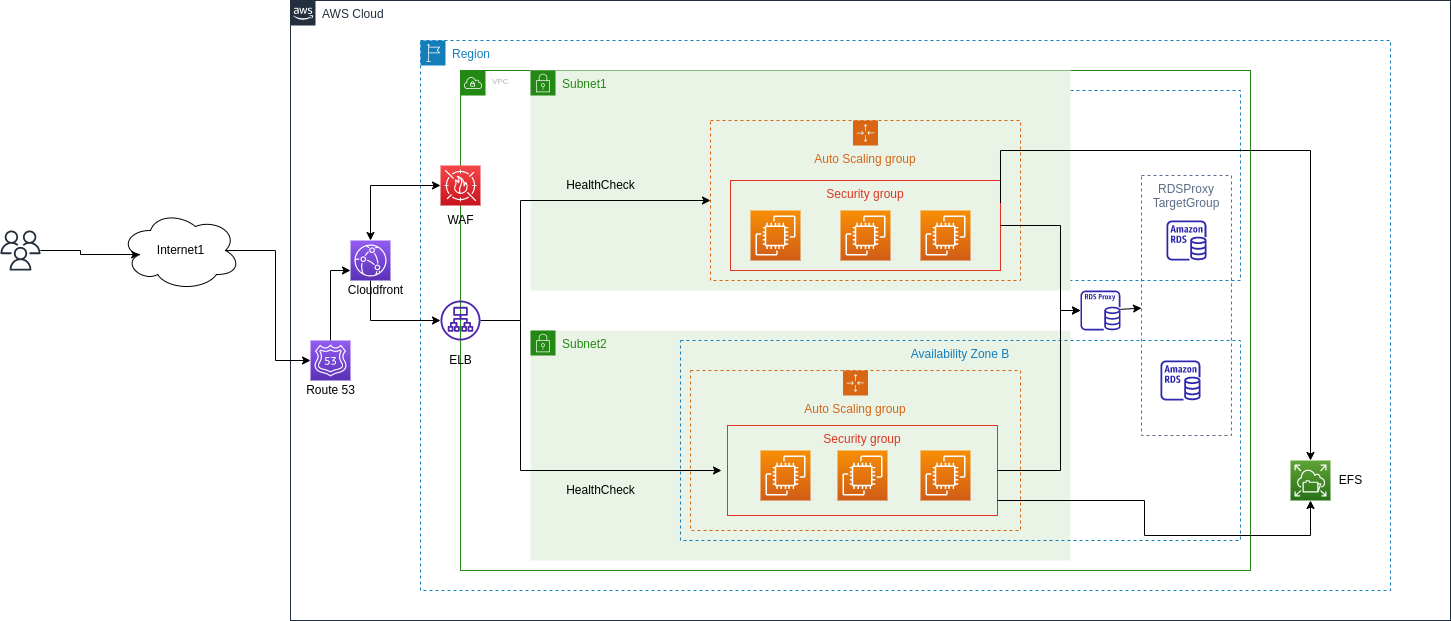

The diagram above was exported from draw.io. Its source (the exported page's mxGraphModel, read from the mxfile embedded in the PNG):
<mxGraphModel dx="1662" dy="767" grid="1" gridSize="10" guides="1" tooltips="1" connect="1" arrows="1" fold="1" page="1" pageScale="1" pageWidth="827" pageHeight="1169" math="0" shadow="0">
  <root>
    <mxCell id="0" />
    <mxCell id="1" parent="0" />
    <mxCell id="iOMJRy9dh2IlN4uqMWjW-19" value="VPC" style="points=[[0,0],[0.25,0],[0.5,0],[0.75,0],[1,0],[1,0.25],[1,0.5],[1,0.75],[1,1],[0.75,1],[0.5,1],[0.25,1],[0,1],[0,0.75],[0,0.5],[0,0.25]];outlineConnect=0;gradientColor=none;html=1;whiteSpace=wrap;fontSize=8;fontStyle=0;container=1;pointerEvents=0;collapsible=0;recursiveResize=0;shape=mxgraph.aws4.group;grIcon=mxgraph.aws4.group_vpc;strokeColor=#248814;fillColor=none;verticalAlign=top;align=left;spacingLeft=30;fontColor=#AAB7B8;dashed=0;" parent="1" vertex="1">
      <mxGeometry x="560" y="220" width="790" height="500" as="geometry" />
    </mxCell>
    <mxCell id="iOMJRy9dh2IlN4uqMWjW-22" value="Subnet2" style="points=[[0,0],[0.25,0],[0.5,0],[0.75,0],[1,0],[1,0.25],[1,0.5],[1,0.75],[1,1],[0.75,1],[0.5,1],[0.25,1],[0,1],[0,0.75],[0,0.5],[0,0.25]];outlineConnect=0;gradientColor=none;html=1;whiteSpace=wrap;fontSize=12;fontStyle=0;container=1;pointerEvents=0;collapsible=0;recursiveResize=0;shape=mxgraph.aws4.group;grIcon=mxgraph.aws4.group_security_group;grStroke=0;strokeColor=#248814;fillColor=#E9F3E6;verticalAlign=top;align=left;spacingLeft=30;fontColor=#248814;dashed=0;" parent="iOMJRy9dh2IlN4uqMWjW-19" vertex="1">
      <mxGeometry x="70" y="260" width="540" height="230" as="geometry" />
    </mxCell>
    <mxCell id="iOMJRy9dh2IlN4uqMWjW-16" value="Availability Zone B" style="fillColor=none;strokeColor=#147EBA;dashed=1;verticalAlign=top;fontStyle=0;fontColor=#147EBA;" parent="iOMJRy9dh2IlN4uqMWjW-22" vertex="1">
      <mxGeometry x="150" y="10" width="560" height="200" as="geometry" />
    </mxCell>
    <mxCell id="FRMeXELj3OnhZ1Z7LpBC-1" style="edgeStyle=none;rounded=0;orthogonalLoop=1;jettySize=auto;html=1;exitX=1;exitY=0.5;exitDx=0;exitDy=0;" parent="iOMJRy9dh2IlN4uqMWjW-22" source="iOMJRy9dh2IlN4uqMWjW-16" target="iOMJRy9dh2IlN4uqMWjW-16" edge="1">
      <mxGeometry relative="1" as="geometry" />
    </mxCell>
    <mxCell id="iOMJRy9dh2IlN4uqMWjW-11" value="Auto Scaling group" style="points=[[0,0],[0.25,0],[0.5,0],[0.75,0],[1,0],[1,0.25],[1,0.5],[1,0.75],[1,1],[0.75,1],[0.5,1],[0.25,1],[0,1],[0,0.75],[0,0.5],[0,0.25]];outlineConnect=0;gradientColor=none;html=1;whiteSpace=wrap;fontSize=12;fontStyle=0;container=1;pointerEvents=0;collapsible=0;recursiveResize=0;shape=mxgraph.aws4.groupCenter;grIcon=mxgraph.aws4.group_auto_scaling_group;grStroke=1;strokeColor=#D86613;fillColor=none;verticalAlign=top;align=center;fontColor=#D86613;dashed=1;spacingTop=25;" parent="iOMJRy9dh2IlN4uqMWjW-22" vertex="1">
      <mxGeometry x="160" y="40" width="330" height="160" as="geometry" />
    </mxCell>
    <mxCell id="iOMJRy9dh2IlN4uqMWjW-12" value="Security group" style="fillColor=none;strokeColor=#DD3522;verticalAlign=top;fontStyle=0;fontColor=#DD3522;" parent="iOMJRy9dh2IlN4uqMWjW-11" vertex="1">
      <mxGeometry x="37" y="55" width="270" height="90" as="geometry" />
    </mxCell>
    <mxCell id="iOMJRy9dh2IlN4uqMWjW-14" value="" style="sketch=0;points=[[0,0,0],[0.25,0,0],[0.5,0,0],[0.75,0,0],[1,0,0],[0,1,0],[0.25,1,0],[0.5,1,0],[0.75,1,0],[1,1,0],[0,0.25,0],[0,0.5,0],[0,0.75,0],[1,0.25,0],[1,0.5,0],[1,0.75,0]];outlineConnect=0;fontColor=#232F3E;gradientColor=#F78E04;gradientDirection=north;fillColor=#D05C17;strokeColor=#ffffff;dashed=0;verticalLabelPosition=bottom;verticalAlign=top;align=center;html=1;fontSize=12;fontStyle=0;aspect=fixed;shape=mxgraph.aws4.resourceIcon;resIcon=mxgraph.aws4.ec2;" parent="iOMJRy9dh2IlN4uqMWjW-11" vertex="1">
      <mxGeometry x="147" y="80" width="50" height="50" as="geometry" />
    </mxCell>
    <mxCell id="iOMJRy9dh2IlN4uqMWjW-15" value="" style="sketch=0;points=[[0,0,0],[0.25,0,0],[0.5,0,0],[0.75,0,0],[1,0,0],[0,1,0],[0.25,1,0],[0.5,1,0],[0.75,1,0],[1,1,0],[0,0.25,0],[0,0.5,0],[0,0.75,0],[1,0.25,0],[1,0.5,0],[1,0.75,0]];outlineConnect=0;fontColor=#232F3E;gradientColor=#F78E04;gradientDirection=north;fillColor=#D05C17;strokeColor=#ffffff;dashed=0;verticalLabelPosition=bottom;verticalAlign=top;align=center;html=1;fontSize=12;fontStyle=0;aspect=fixed;shape=mxgraph.aws4.resourceIcon;resIcon=mxgraph.aws4.ec2;" parent="iOMJRy9dh2IlN4uqMWjW-11" vertex="1">
      <mxGeometry x="70" y="80" width="50" height="50" as="geometry" />
    </mxCell>
    <mxCell id="iOMJRy9dh2IlN4uqMWjW-13" value="" style="sketch=0;points=[[0,0,0],[0.25,0,0],[0.5,0,0],[0.75,0,0],[1,0,0],[0,1,0],[0.25,1,0],[0.5,1,0],[0.75,1,0],[1,1,0],[0,0.25,0],[0,0.5,0],[0,0.75,0],[1,0.25,0],[1,0.5,0],[1,0.75,0]];outlineConnect=0;fontColor=#232F3E;gradientColor=#F78E04;gradientDirection=north;fillColor=#D05C17;strokeColor=#ffffff;dashed=0;verticalLabelPosition=bottom;verticalAlign=top;align=center;html=1;fontSize=12;fontStyle=0;aspect=fixed;shape=mxgraph.aws4.resourceIcon;resIcon=mxgraph.aws4.ec2;" parent="iOMJRy9dh2IlN4uqMWjW-11" vertex="1">
      <mxGeometry x="230" y="80" width="50" height="50" as="geometry" />
    </mxCell>
    <mxCell id="iOMJRy9dh2IlN4uqMWjW-51" value="" style="sketch=0;outlineConnect=0;fontColor=#232F3E;gradientColor=none;fillColor=#2E27AD;strokeColor=none;dashed=0;verticalLabelPosition=bottom;verticalAlign=top;align=center;html=1;fontSize=12;fontStyle=0;aspect=fixed;pointerEvents=1;shape=mxgraph.aws4.rds_instance;" parent="iOMJRy9dh2IlN4uqMWjW-22" vertex="1">
      <mxGeometry x="630" y="30" width="40" height="40" as="geometry" />
    </mxCell>
    <mxCell id="iOMJRy9dh2IlN4uqMWjW-31" value="" style="sketch=0;points=[[0,0,0],[0.25,0,0],[0.5,0,0],[0.75,0,0],[1,0,0],[0,1,0],[0.25,1,0],[0.5,1,0],[0.75,1,0],[1,1,0],[0,0.25,0],[0,0.5,0],[0,0.75,0],[1,0.25,0],[1,0.5,0],[1,0.75,0]];outlineConnect=0;fontColor=#232F3E;gradientColor=#F54749;gradientDirection=north;fillColor=#C7131F;strokeColor=#ffffff;dashed=0;verticalLabelPosition=bottom;verticalAlign=top;align=center;html=1;fontSize=12;fontStyle=0;aspect=fixed;shape=mxgraph.aws4.resourceIcon;resIcon=mxgraph.aws4.waf;" parent="iOMJRy9dh2IlN4uqMWjW-19" vertex="1">
      <mxGeometry x="-20" y="95" width="40" height="40" as="geometry" />
    </mxCell>
    <mxCell id="jdW5yMWZIGbN631QP79b-2" value="WAF" style="text;html=1;resizable=0;autosize=1;align=center;verticalAlign=middle;points=[];fillColor=none;strokeColor=none;rounded=0;" parent="iOMJRy9dh2IlN4uqMWjW-19" vertex="1">
      <mxGeometry x="-20" y="140" width="40" height="20" as="geometry" />
    </mxCell>
    <mxCell id="iOMJRy9dh2IlN4uqMWjW-10" value="Availability Zone A" style="fillColor=none;strokeColor=#147EBA;dashed=1;verticalAlign=top;fontStyle=0;fontColor=#147EBA;" parent="1" vertex="1">
      <mxGeometry x="780" y="240" width="560" height="190" as="geometry" />
    </mxCell>
    <mxCell id="iOMJRy9dh2IlN4uqMWjW-18" value="AWS Cloud" style="points=[[0,0],[0.25,0],[0.5,0],[0.75,0],[1,0],[1,0.25],[1,0.5],[1,0.75],[1,1],[0.75,1],[0.5,1],[0.25,1],[0,1],[0,0.75],[0,0.5],[0,0.25]];outlineConnect=0;gradientColor=none;html=1;whiteSpace=wrap;fontSize=12;fontStyle=0;container=1;pointerEvents=0;collapsible=0;recursiveResize=0;shape=mxgraph.aws4.group;grIcon=mxgraph.aws4.group_aws_cloud_alt;strokeColor=#232F3E;fillColor=none;verticalAlign=top;align=left;spacingLeft=30;fontColor=#232F3E;dashed=0;" parent="1" vertex="1">
      <mxGeometry x="390" y="150" width="1160" height="620" as="geometry" />
    </mxCell>
    <mxCell id="FRMeXELj3OnhZ1Z7LpBC-6" value="RDSProxy&#10;TargetGroup" style="fillColor=none;strokeColor=#5A6C86;dashed=1;verticalAlign=top;fontStyle=0;fontColor=#5A6C86;" parent="iOMJRy9dh2IlN4uqMWjW-18" vertex="1">
      <mxGeometry x="851" y="175" width="90" height="260" as="geometry" />
    </mxCell>
    <mxCell id="iOMJRy9dh2IlN4uqMWjW-50" value="" style="sketch=0;outlineConnect=0;fontColor=#232F3E;gradientColor=none;fillColor=#2E27AD;strokeColor=none;dashed=0;verticalLabelPosition=bottom;verticalAlign=top;align=center;html=1;fontSize=12;fontStyle=0;aspect=fixed;pointerEvents=1;shape=mxgraph.aws4.rds_instance;" parent="iOMJRy9dh2IlN4uqMWjW-18" vertex="1">
      <mxGeometry x="876" y="220" width="40" height="40" as="geometry" />
    </mxCell>
    <mxCell id="iOMJRy9dh2IlN4uqMWjW-25" value="" style="sketch=0;points=[[0,0,0],[0.25,0,0],[0.5,0,0],[0.75,0,0],[1,0,0],[0,1,0],[0.25,1,0],[0.5,1,0],[0.75,1,0],[1,1,0],[0,0.25,0],[0,0.5,0],[0,0.75,0],[1,0.25,0],[1,0.5,0],[1,0.75,0]];outlineConnect=0;fontColor=#232F3E;gradientColor=#945DF2;gradientDirection=north;fillColor=#5A30B5;strokeColor=#ffffff;dashed=0;verticalLabelPosition=bottom;verticalAlign=top;align=center;html=1;fontSize=12;fontStyle=0;aspect=fixed;shape=mxgraph.aws4.resourceIcon;resIcon=mxgraph.aws4.route_53;" parent="iOMJRy9dh2IlN4uqMWjW-18" vertex="1">
      <mxGeometry x="20" y="340" width="40" height="40" as="geometry" />
    </mxCell>
    <mxCell id="jdW5yMWZIGbN631QP79b-1" value="Cloudfront" style="text;html=1;resizable=0;autosize=1;align=center;verticalAlign=middle;points=[];fillColor=none;strokeColor=none;rounded=0;" parent="iOMJRy9dh2IlN4uqMWjW-18" vertex="1">
      <mxGeometry x="50" y="280" width="70" height="20" as="geometry" />
    </mxCell>
    <mxCell id="jdW5yMWZIGbN631QP79b-3" value="Route 53" style="text;html=1;align=center;verticalAlign=middle;resizable=0;points=[];autosize=1;strokeColor=none;fillColor=none;" parent="iOMJRy9dh2IlN4uqMWjW-18" vertex="1">
      <mxGeometry x="10" y="380" width="60" height="20" as="geometry" />
    </mxCell>
    <mxCell id="iOMJRy9dh2IlN4uqMWjW-21" value="Subnet1" style="points=[[0,0],[0.25,0],[0.5,0],[0.75,0],[1,0],[1,0.25],[1,0.5],[1,0.75],[1,1],[0.75,1],[0.5,1],[0.25,1],[0,1],[0,0.75],[0,0.5],[0,0.25]];outlineConnect=0;gradientColor=none;html=1;whiteSpace=wrap;fontSize=12;fontStyle=0;container=1;pointerEvents=0;collapsible=0;recursiveResize=0;shape=mxgraph.aws4.group;grIcon=mxgraph.aws4.group_security_group;grStroke=0;strokeColor=#248814;fillColor=#E9F3E6;verticalAlign=top;align=left;spacingLeft=30;fontColor=#248814;dashed=0;" parent="1" vertex="1">
      <mxGeometry x="630" y="220" width="540" height="220" as="geometry" />
    </mxCell>
    <mxCell id="iOMJRy9dh2IlN4uqMWjW-3" style="edgeStyle=orthogonalEdgeStyle;rounded=0;orthogonalLoop=1;jettySize=auto;html=1;exitX=0.5;exitY=1;exitDx=0;exitDy=0;" parent="1" edge="1">
      <mxGeometry relative="1" as="geometry">
        <mxPoint x="1045" y="590" as="sourcePoint" />
        <mxPoint x="1045" y="590" as="targetPoint" />
      </mxGeometry>
    </mxCell>
    <mxCell id="iOMJRy9dh2IlN4uqMWjW-8" value="Auto Scaling group" style="points=[[0,0],[0.25,0],[0.5,0],[0.75,0],[1,0],[1,0.25],[1,0.5],[1,0.75],[1,1],[0.75,1],[0.5,1],[0.25,1],[0,1],[0,0.75],[0,0.5],[0,0.25]];outlineConnect=0;gradientColor=none;html=1;whiteSpace=wrap;fontSize=12;fontStyle=0;container=1;pointerEvents=0;collapsible=0;recursiveResize=0;shape=mxgraph.aws4.groupCenter;grIcon=mxgraph.aws4.group_auto_scaling_group;grStroke=1;strokeColor=#D86613;fillColor=none;verticalAlign=top;align=center;fontColor=#D86613;dashed=1;spacingTop=25;" parent="1" vertex="1">
      <mxGeometry x="810" y="270" width="310" height="160" as="geometry" />
    </mxCell>
    <mxCell id="iOMJRy9dh2IlN4uqMWjW-9" value="Security group" style="fillColor=none;strokeColor=#DD3522;verticalAlign=top;fontStyle=0;fontColor=#DD3522;" parent="iOMJRy9dh2IlN4uqMWjW-8" vertex="1">
      <mxGeometry x="20" y="60" width="270" height="90" as="geometry" />
    </mxCell>
    <mxCell id="iOMJRy9dh2IlN4uqMWjW-7" value="" style="sketch=0;points=[[0,0,0],[0.25,0,0],[0.5,0,0],[0.75,0,0],[1,0,0],[0,1,0],[0.25,1,0],[0.5,1,0],[0.75,1,0],[1,1,0],[0,0.25,0],[0,0.5,0],[0,0.75,0],[1,0.25,0],[1,0.5,0],[1,0.75,0]];outlineConnect=0;fontColor=#232F3E;gradientColor=#F78E04;gradientDirection=north;fillColor=#D05C17;strokeColor=#ffffff;dashed=0;verticalLabelPosition=bottom;verticalAlign=top;align=center;html=1;fontSize=12;fontStyle=0;aspect=fixed;shape=mxgraph.aws4.resourceIcon;resIcon=mxgraph.aws4.ec2;" parent="iOMJRy9dh2IlN4uqMWjW-8" vertex="1">
      <mxGeometry x="210" y="90" width="50" height="50" as="geometry" />
    </mxCell>
    <mxCell id="iOMJRy9dh2IlN4uqMWjW-5" value="" style="sketch=0;points=[[0,0,0],[0.25,0,0],[0.5,0,0],[0.75,0,0],[1,0,0],[0,1,0],[0.25,1,0],[0.5,1,0],[0.75,1,0],[1,1,0],[0,0.25,0],[0,0.5,0],[0,0.75,0],[1,0.25,0],[1,0.5,0],[1,0.75,0]];outlineConnect=0;fontColor=#232F3E;gradientColor=#F78E04;gradientDirection=north;fillColor=#D05C17;strokeColor=#ffffff;dashed=0;verticalLabelPosition=bottom;verticalAlign=top;align=center;html=1;fontSize=12;fontStyle=0;aspect=fixed;shape=mxgraph.aws4.resourceIcon;resIcon=mxgraph.aws4.ec2;" parent="iOMJRy9dh2IlN4uqMWjW-8" vertex="1">
      <mxGeometry x="130" y="90" width="50" height="50" as="geometry" />
    </mxCell>
    <mxCell id="iOMJRy9dh2IlN4uqMWjW-6" value="" style="sketch=0;points=[[0,0,0],[0.25,0,0],[0.5,0,0],[0.75,0,0],[1,0,0],[0,1,0],[0.25,1,0],[0.5,1,0],[0.75,1,0],[1,1,0],[0,0.25,0],[0,0.5,0],[0,0.75,0],[1,0.25,0],[1,0.5,0],[1,0.75,0]];outlineConnect=0;fontColor=#232F3E;gradientColor=#F78E04;gradientDirection=north;fillColor=#D05C17;strokeColor=#ffffff;dashed=0;verticalLabelPosition=bottom;verticalAlign=top;align=center;html=1;fontSize=12;fontStyle=0;aspect=fixed;shape=mxgraph.aws4.resourceIcon;resIcon=mxgraph.aws4.ec2;" parent="iOMJRy9dh2IlN4uqMWjW-8" vertex="1">
      <mxGeometry x="40" y="90" width="50" height="50" as="geometry" />
    </mxCell>
    <mxCell id="iOMJRy9dh2IlN4uqMWjW-17" value="Region" style="points=[[0,0],[0.25,0],[0.5,0],[0.75,0],[1,0],[1,0.25],[1,0.5],[1,0.75],[1,1],[0.75,1],[0.5,1],[0.25,1],[0,1],[0,0.75],[0,0.5],[0,0.25]];outlineConnect=0;gradientColor=none;html=1;whiteSpace=wrap;fontSize=12;fontStyle=0;container=1;pointerEvents=0;collapsible=0;recursiveResize=0;shape=mxgraph.aws4.group;grIcon=mxgraph.aws4.group_region;strokeColor=#147EBA;fillColor=none;verticalAlign=top;align=left;spacingLeft=30;fontColor=#147EBA;dashed=1;" parent="1" vertex="1">
      <mxGeometry x="520" y="190" width="970" height="550" as="geometry" />
    </mxCell>
    <mxCell id="iOMJRy9dh2IlN4uqMWjW-26" value="" style="sketch=0;outlineConnect=0;fontColor=#232F3E;gradientColor=none;fillColor=#4D27AA;strokeColor=none;dashed=0;verticalLabelPosition=bottom;verticalAlign=top;align=center;html=1;fontSize=12;fontStyle=0;aspect=fixed;pointerEvents=1;shape=mxgraph.aws4.application_load_balancer;" parent="iOMJRy9dh2IlN4uqMWjW-17" vertex="1">
      <mxGeometry x="20" y="260" width="40" height="40" as="geometry" />
    </mxCell>
    <mxCell id="QC93HmV8zjKSPgNBRuoZ-3" value="HealthCheck" style="text;html=1;resizable=0;autosize=1;align=center;verticalAlign=middle;points=[];fillColor=none;strokeColor=none;rounded=0;" parent="iOMJRy9dh2IlN4uqMWjW-17" vertex="1">
      <mxGeometry x="140" y="135" width="80" height="20" as="geometry" />
    </mxCell>
    <mxCell id="QC93HmV8zjKSPgNBRuoZ-4" value="HealthCheck" style="text;html=1;resizable=0;autosize=1;align=center;verticalAlign=middle;points=[];fillColor=none;strokeColor=none;rounded=0;" parent="iOMJRy9dh2IlN4uqMWjW-17" vertex="1">
      <mxGeometry x="140" y="440" width="80" height="20" as="geometry" />
    </mxCell>
    <mxCell id="iOMJRy9dh2IlN4uqMWjW-48" value="" style="sketch=0;outlineConnect=0;fontColor=#232F3E;gradientColor=none;fillColor=#2E27AD;strokeColor=none;dashed=0;verticalLabelPosition=bottom;verticalAlign=top;align=center;html=1;fontSize=12;fontStyle=0;aspect=fixed;pointerEvents=1;shape=mxgraph.aws4.rds_proxy;" parent="iOMJRy9dh2IlN4uqMWjW-17" vertex="1">
      <mxGeometry x="660" y="250" width="40" height="40" as="geometry" />
    </mxCell>
    <mxCell id="iOMJRy9dh2IlN4uqMWjW-52" value="" style="sketch=0;points=[[0,0,0],[0.25,0,0],[0.5,0,0],[0.75,0,0],[1,0,0],[0,1,0],[0.25,1,0],[0.5,1,0],[0.75,1,0],[1,1,0],[0,0.25,0],[0,0.5,0],[0,0.75,0],[1,0.25,0],[1,0.5,0],[1,0.75,0]];outlineConnect=0;fontColor=#232F3E;gradientColor=#60A337;gradientDirection=north;fillColor=#277116;strokeColor=#ffffff;dashed=0;verticalLabelPosition=bottom;verticalAlign=top;align=center;html=1;fontSize=12;fontStyle=0;aspect=fixed;shape=mxgraph.aws4.resourceIcon;resIcon=mxgraph.aws4.elastic_file_system;" parent="iOMJRy9dh2IlN4uqMWjW-17" vertex="1">
      <mxGeometry x="870" y="420" width="40" height="40" as="geometry" />
    </mxCell>
    <mxCell id="QC93HmV8zjKSPgNBRuoZ-7" value="EFS" style="text;html=1;resizable=0;autosize=1;align=center;verticalAlign=middle;points=[];fillColor=none;strokeColor=none;rounded=0;" parent="iOMJRy9dh2IlN4uqMWjW-17" vertex="1">
      <mxGeometry x="910" y="430" width="40" height="20" as="geometry" />
    </mxCell>
    <mxCell id="jdW5yMWZIGbN631QP79b-4" value="ELB" style="text;html=1;align=center;verticalAlign=middle;resizable=0;points=[];autosize=1;strokeColor=none;fillColor=none;" parent="iOMJRy9dh2IlN4uqMWjW-17" vertex="1">
      <mxGeometry x="20" y="310" width="40" height="20" as="geometry" />
    </mxCell>
    <mxCell id="iOMJRy9dh2IlN4uqMWjW-47" style="edgeStyle=none;rounded=0;orthogonalLoop=1;jettySize=auto;html=1;exitX=0.5;exitY=1;exitDx=0;exitDy=0;exitPerimeter=0;" parent="1" source="iOMJRy9dh2IlN4uqMWjW-24" target="iOMJRy9dh2IlN4uqMWjW-26" edge="1">
      <mxGeometry relative="1" as="geometry">
        <Array as="points">
          <mxPoint x="470" y="470" />
        </Array>
      </mxGeometry>
    </mxCell>
    <mxCell id="iOMJRy9dh2IlN4uqMWjW-24" value="" style="sketch=0;points=[[0,0,0],[0.25,0,0],[0.5,0,0],[0.75,0,0],[1,0,0],[0,1,0],[0.25,1,0],[0.5,1,0],[0.75,1,0],[1,1,0],[0,0.25,0],[0,0.5,0],[0,0.75,0],[1,0.25,0],[1,0.5,0],[1,0.75,0]];outlineConnect=0;fontColor=#232F3E;gradientColor=#945DF2;gradientDirection=north;fillColor=#5A30B5;strokeColor=#ffffff;dashed=0;verticalLabelPosition=bottom;verticalAlign=top;align=center;html=1;fontSize=12;fontStyle=0;aspect=fixed;shape=mxgraph.aws4.resourceIcon;resIcon=mxgraph.aws4.cloudfront;" parent="1" vertex="1">
      <mxGeometry x="450" y="390" width="40" height="40" as="geometry" />
    </mxCell>
    <mxCell id="iOMJRy9dh2IlN4uqMWjW-46" style="edgeStyle=none;rounded=0;orthogonalLoop=1;jettySize=auto;html=1;entryX=0;entryY=0.75;entryDx=0;entryDy=0;entryPerimeter=0;" parent="1" source="iOMJRy9dh2IlN4uqMWjW-25" target="iOMJRy9dh2IlN4uqMWjW-24" edge="1">
      <mxGeometry relative="1" as="geometry">
        <Array as="points">
          <mxPoint x="430" y="420" />
        </Array>
      </mxGeometry>
    </mxCell>
    <mxCell id="iOMJRy9dh2IlN4uqMWjW-30" style="edgeStyle=orthogonalEdgeStyle;rounded=0;orthogonalLoop=1;jettySize=auto;html=1;" parent="1" source="iOMJRy9dh2IlN4uqMWjW-26" edge="1">
      <mxGeometry relative="1" as="geometry">
        <mxPoint x="821" y="620" as="targetPoint" />
        <Array as="points">
          <mxPoint x="620" y="470" />
          <mxPoint x="620" y="620" />
          <mxPoint x="821" y="620" />
        </Array>
      </mxGeometry>
    </mxCell>
    <mxCell id="QC93HmV8zjKSPgNBRuoZ-2" style="edgeStyle=orthogonalEdgeStyle;rounded=0;orthogonalLoop=1;jettySize=auto;html=1;entryX=0.16;entryY=0.55;entryDx=0;entryDy=0;entryPerimeter=0;" parent="1" source="iOMJRy9dh2IlN4uqMWjW-32" target="iOMJRy9dh2IlN4uqMWjW-44" edge="1">
      <mxGeometry relative="1" as="geometry" />
    </mxCell>
    <mxCell id="iOMJRy9dh2IlN4uqMWjW-32" value="" style="sketch=0;outlineConnect=0;fontColor=#232F3E;gradientColor=none;fillColor=#232F3D;strokeColor=none;dashed=0;verticalLabelPosition=bottom;verticalAlign=top;align=center;html=1;fontSize=12;fontStyle=0;aspect=fixed;pointerEvents=1;shape=mxgraph.aws4.users;" parent="1" vertex="1">
      <mxGeometry x="100" y="380" width="40" height="40" as="geometry" />
    </mxCell>
    <mxCell id="iOMJRy9dh2IlN4uqMWjW-39" style="edgeStyle=none;rounded=0;orthogonalLoop=1;jettySize=auto;html=1;" parent="1" target="iOMJRy9dh2IlN4uqMWjW-8" edge="1">
      <mxGeometry relative="1" as="geometry">
        <mxPoint x="620" y="470" as="sourcePoint" />
        <Array as="points">
          <mxPoint x="620" y="350" />
        </Array>
      </mxGeometry>
    </mxCell>
    <mxCell id="iOMJRy9dh2IlN4uqMWjW-41" value="" style="endArrow=classic;startArrow=classic;html=1;rounded=0;exitX=0.5;exitY=0;exitDx=0;exitDy=0;exitPerimeter=0;entryX=0;entryY=0.5;entryDx=0;entryDy=0;entryPerimeter=0;" parent="1" source="iOMJRy9dh2IlN4uqMWjW-24" target="iOMJRy9dh2IlN4uqMWjW-31" edge="1">
      <mxGeometry width="50" height="50" relative="1" as="geometry">
        <mxPoint x="450" y="365" as="sourcePoint" />
        <mxPoint x="500" y="315" as="targetPoint" />
        <Array as="points">
          <mxPoint x="470" y="335" />
        </Array>
      </mxGeometry>
    </mxCell>
    <mxCell id="QC93HmV8zjKSPgNBRuoZ-1" style="edgeStyle=orthogonalEdgeStyle;rounded=0;orthogonalLoop=1;jettySize=auto;html=1;entryX=0;entryY=0.5;entryDx=0;entryDy=0;entryPerimeter=0;exitX=0.875;exitY=0.5;exitDx=0;exitDy=0;exitPerimeter=0;" parent="1" source="iOMJRy9dh2IlN4uqMWjW-44" target="iOMJRy9dh2IlN4uqMWjW-25" edge="1">
      <mxGeometry relative="1" as="geometry" />
    </mxCell>
    <mxCell id="iOMJRy9dh2IlN4uqMWjW-44" value="" style="ellipse;shape=cloud;whiteSpace=wrap;html=1;" parent="1" vertex="1">
      <mxGeometry x="220" y="360" width="120" height="80" as="geometry" />
    </mxCell>
    <mxCell id="iOMJRy9dh2IlN4uqMWjW-53" style="edgeStyle=none;rounded=0;orthogonalLoop=1;jettySize=auto;html=1;exitX=1;exitY=0.5;exitDx=0;exitDy=0;" parent="1" source="iOMJRy9dh2IlN4uqMWjW-9" target="iOMJRy9dh2IlN4uqMWjW-48" edge="1">
      <mxGeometry relative="1" as="geometry">
        <Array as="points">
          <mxPoint x="1160" y="375" />
          <mxPoint x="1160" y="460" />
        </Array>
      </mxGeometry>
    </mxCell>
    <mxCell id="iOMJRy9dh2IlN4uqMWjW-58" value="Internet1" style="text;html=1;resizable=0;autosize=1;align=center;verticalAlign=middle;points=[];fillColor=none;strokeColor=none;rounded=0;" parent="1" vertex="1">
      <mxGeometry x="250" y="390" width="60" height="20" as="geometry" />
    </mxCell>
    <mxCell id="FRMeXELj3OnhZ1Z7LpBC-7" style="edgeStyle=none;rounded=0;orthogonalLoop=1;jettySize=auto;html=1;" parent="1" source="iOMJRy9dh2IlN4uqMWjW-48" target="FRMeXELj3OnhZ1Z7LpBC-6" edge="1">
      <mxGeometry relative="1" as="geometry" />
    </mxCell>
    <mxCell id="iOMJRy9dh2IlN4uqMWjW-54" style="edgeStyle=none;rounded=0;orthogonalLoop=1;jettySize=auto;html=1;exitX=1;exitY=0.5;exitDx=0;exitDy=0;" parent="1" source="iOMJRy9dh2IlN4uqMWjW-12" target="iOMJRy9dh2IlN4uqMWjW-48" edge="1">
      <mxGeometry relative="1" as="geometry">
        <Array as="points">
          <mxPoint x="1160" y="620" />
          <mxPoint x="1160" y="460" />
        </Array>
      </mxGeometry>
    </mxCell>
    <mxCell id="QC93HmV8zjKSPgNBRuoZ-5" style="edgeStyle=orthogonalEdgeStyle;rounded=0;orthogonalLoop=1;jettySize=auto;html=1;exitX=1;exitY=0.25;exitDx=0;exitDy=0;entryX=0.5;entryY=0;entryDx=0;entryDy=0;entryPerimeter=0;" parent="1" source="iOMJRy9dh2IlN4uqMWjW-9" target="iOMJRy9dh2IlN4uqMWjW-52" edge="1">
      <mxGeometry relative="1" as="geometry">
        <Array as="points">
          <mxPoint x="1100" y="300" />
          <mxPoint x="1410" y="300" />
        </Array>
      </mxGeometry>
    </mxCell>
    <mxCell id="QC93HmV8zjKSPgNBRuoZ-6" style="edgeStyle=orthogonalEdgeStyle;rounded=0;orthogonalLoop=1;jettySize=auto;html=1;entryX=0.5;entryY=1;entryDx=0;entryDy=0;entryPerimeter=0;" parent="1" source="iOMJRy9dh2IlN4uqMWjW-12" target="iOMJRy9dh2IlN4uqMWjW-52" edge="1">
      <mxGeometry relative="1" as="geometry">
        <Array as="points">
          <mxPoint x="1244" y="650" />
          <mxPoint x="1244" y="685" />
          <mxPoint x="1410" y="685" />
        </Array>
      </mxGeometry>
    </mxCell>
  </root>
</mxGraphModel>